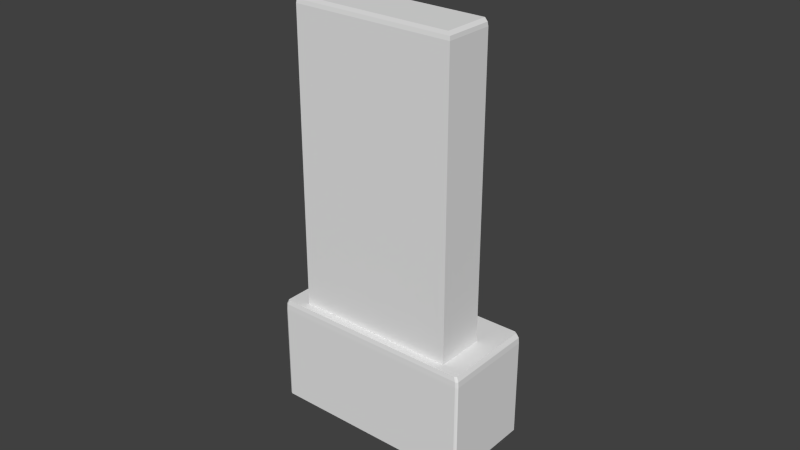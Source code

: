 # Source: grave2.blend  (saved by Blender 2.70.0; exported with 4.5.12 LTS)
import bpy
from mathutils import Matrix  # noqa: F401  (used for matrix-valued properties, if any)

bpy.ops.wm.read_factory_settings(use_empty=True)
scene = bpy.context.scene
scene.name = 'Scene'

# ---- collections
col_collection_1 = bpy.data.collections.new('Collection 1'); scene.collection.children.link(col_collection_1)

# ---- materials (node trees are filled in below, after node groups)
mat_material = bpy.data.materials.new('Material')
mat_material.alpha_threshold = 0.0
mat_material.use_transparent_shadow = False
mat_material.roughness = 0.5
mat_material.specular_intensity = 0.0
mat_material.line_color = (0.0, 0.0, 0.0, 1.0)

# ---- material node trees

# ---- world
world_world = bpy.data.worlds.new('World'); scene.world = world_world
world_world.color = (0.05088, 0.05088, 0.05088)
world_world.use_sun_shadow = False
world_world.sun_shadow_jitter_overblur = 0.0
world_world.cycles.sampling_method = 'MANUAL'
world_world.cycles.sample_map_resolution = 256

# ---- meshes
me_cube_001 = bpy.data.meshes.new('Cube.001')
me_cube_001.from_pydata([(-2.303, -0.9466, -1.0), (-2.303, 0.9466, -1.0), (2.303, 0.9466, -1.0), (2.303, -0.9466, -1.0), (-2.379, -1.0, 1.201), (-2.379, 1.0, 1.201), (2.379, 1.0, 1.201), (2.379, -1.0, 1.201), (-2.365, -0.9783, -0.9749), (-2.379, -1.0, -0.9471), (-2.379, 1.0, -0.9471), (-2.365, 0.9783, -0.9749), (2.379, 1.0, -0.9471), (2.365, 0.9783, -0.9749), (2.379, -1.0, -0.9471), (2.365, -0.9783, -0.9749), (-3.014, -2.463, 1.992), (-3.014, 1.348, 1.992), (3.014, 1.348, 1.992), (3.014, -2.463, 1.992), (-2.924, -2.424, 1.203), (-2.953, 1.31, 1.203), (2.953, 1.31, 1.203), (2.924, -2.424, 1.203), (-3.014, -2.463, 1.277), (-3.002, -2.455, 1.235), (-3.014, 1.348, 1.277), (-3.002, 1.341, 1.235), (3.014, 1.348, 1.277), (3.002, 1.341, 1.235), (3.014, -2.463, 1.277), (3.002, -2.455, 1.235), (-2.975, -2.484, 1.998), (2.975, -2.484, 1.998), (-2.975, 1.369, 1.998), (2.975, 1.369, 1.998), (-2.887, -2.444, 1.201), (2.887, -2.444, 1.201), (-2.915, 1.33, 1.201), (2.915, 1.33, 1.201), (-2.975, 1.369, 1.275), (2.975, 1.369, 1.275), (-2.964, 1.362, 1.233), (2.964, 1.362, 1.233), (-2.964, -2.476, 1.233), (2.964, -2.476, 1.233), (-2.975, -2.484, 1.275), (2.975, -2.484, 1.275), (-3.047, -2.415, 1.998), (-3.047, 1.301, 1.998), (3.047, 1.301, 1.998), (3.047, -2.415, 1.998), (-2.966, -2.377, 1.201), (-2.975, 1.263, 1.201), (2.975, 1.263, 1.201), (2.966, -2.377, 1.201), (-3.047, -2.415, 1.275), (-3.047, 1.301, 1.275), (-3.035, -2.408, 1.233), (-3.035, 1.294, 1.233), (3.047, 1.301, 1.275), (3.047, -2.415, 1.275), (3.035, 1.294, 1.233), (3.035, -2.408, 1.233), (-2.975, 1.301, 1.998), (-2.975, -2.415, 1.998), (2.975, 1.301, 1.998), (2.975, -2.415, 1.998), (-2.896, -2.377, 1.201), (-2.905, 1.263, 1.201), (2.896, -2.377, 1.201), (2.905, 1.263, 1.201)], [], [(8, 0, 1, 11), (11, 1, 2, 13), (13, 2, 3, 15), (15, 3, 0, 8), (0, 3, 2, 1), (7, 4, 5, 6), (4, 9, 10, 5), (9, 8, 11, 10), (5, 10, 12, 6), (10, 11, 13, 12), (6, 12, 14, 7), (12, 13, 15, 14), (7, 14, 9, 4), (14, 15, 8, 9), (66, 35, 18, 50), (71, 54, 22, 39), (59, 53, 21, 27), (43, 39, 22, 29), (63, 55, 23, 31), (47, 33, 19, 30), (49, 57, 26, 17), (57, 59, 27, 26), (35, 41, 28, 18), (41, 43, 29, 28), (51, 61, 30, 19), (61, 63, 31, 30), (37, 45, 31, 23), (45, 47, 30, 31), (49, 17, 34, 64), (64, 34, 35, 66), (53, 69, 38, 21), (69, 71, 39, 38), (27, 21, 38, 42), (42, 38, 39, 43), (24, 16, 32, 46), (46, 32, 33, 47), (17, 26, 40, 34), (34, 40, 41, 35), (26, 27, 42, 40), (40, 42, 43, 41), (20, 25, 44, 36), (36, 44, 45, 37), (25, 24, 46, 44), (44, 46, 47, 45), (33, 67, 51, 19), (67, 66, 50, 51), (37, 23, 55, 70), (70, 55, 54, 71), (25, 20, 52, 58), (58, 52, 53, 59), (29, 22, 54, 62), (62, 54, 55, 63), (16, 24, 56, 48), (48, 56, 57, 49), (24, 25, 58, 56), (56, 58, 59, 57), (18, 28, 60, 50), (50, 60, 61, 51), (28, 29, 62, 60), (60, 62, 63, 61), (16, 48, 65, 32), (48, 49, 64, 65), (32, 65, 67, 33), (65, 64, 66, 67), (20, 36, 68, 52), (52, 68, 69, 53), (36, 37, 70, 68), (68, 70, 71, 69)])
_uv = me_cube_001.uv_layers.new(name='UVMap')
_uv.uv.foreach_set('vector', [0.8397, -0.8298, 0.8296, -0.8156, 0.8276, 0.06631, 0.8377, 0.08161, 0.8377, 0.08161, 0.8276, 0.06631, 0.07801, 0.02572, 0.0679, 0.03993, 0.0679, 0.03993, 0.07801, 0.02572, 0.07998, -0.8562, 0.06994, -0.8715, 0.06994, -0.8715, 0.07998, -0.8562, 0.8296, -0.8156, 0.8397, -0.8298, 0.8296, -0.8156, 0.07998, -0.8562, 0.07801, 0.02572, 0.8276, 0.06631, 0.8422, 0.08185, 0.0679, 0.03993, 0.06581, 0.9716, 0.8401, 1.013, 0.8401, 1.039, 0.8379, 2.013, 1.163, 2.031, 1.166, 1.057, 0.8379, 2.013, 0.8414, 2.027, 1.16, 2.045, 1.163, 2.031, 0.8356, 3.041, 0.8378, 2.04, 0.06352, 1.998, 0.06128, 2.999, 0.8378, 2.04, 0.8356, 2.027, 0.06581, 1.985, 0.06352, 1.998, 0.8379, 2.027, 0.8357, 3.001, 1.161, 3.018, 1.163, 2.045, 0.8357, 3.001, 0.8392, 3.015, 1.158, 3.032, 1.161, 3.018, 0.8379, 2.027, 0.8401, 1.026, 0.06579, 0.9845, 0.06355, 1.985, 0.8401, 1.026, 0.8379, 1.013, 0.06808, 0.9717, 0.06579, 0.9845, 0.5161, 0.1198, 0.5232, 0.1174, 0.5245, 0.1155, 0.5167, 0.1119, 0.9455, 0.3473, 0.9477, 0.3399, 0.9504, 0.3396, 0.9527, 0.3435, 0.7915, 0.8129, 0.8042, 0.8189, 0.8073, 0.815, 0.795, 0.8086, 0.9386, 0.3275, 0.9527, 0.3435, 0.9504, 0.3396, 0.9364, 0.3236, 0.5175, 0.4878, 0.5397, 0.5046, 0.5321, 0.5104, 0.5102, 0.4929, 0.4833, 0.4839, 0.09079, 0.2595, 0.09589, 0.2562, 0.4852, 0.4782, 0.4798, 0.6267, 0.774, 0.8027, 0.7777, 0.7984, 0.4861, 0.6244, 0.774, 0.8027, 0.7915, 0.8129, 0.795, 0.8086, 0.7777, 0.7984, 0.5232, 0.1174, 0.9155, 0.3138, 0.9135, 0.3101, 0.5245, 0.1155, 0.9155, 0.3138, 0.9386, 0.3275, 0.9364, 0.3236, 0.9135, 0.3101, 0.09805, 0.2489, 0.4922, 0.473, 0.4852, 0.4782, 0.09589, 0.2562, 0.4922, 0.473, 0.5175, 0.4878, 0.5102, 0.4929, 0.4852, 0.4782, 0.5307, 0.5161, 0.5085, 0.4987, 0.5102, 0.4929, 0.5321, 0.5104, 0.5085, 0.4987, 0.4833, 0.4839, 0.4852, 0.4782, 0.5102, 0.4929, 0.4798, 0.6267, 0.4861, 0.6244, 0.4856, 0.6197, 0.4801, 0.6221, 0.4801, 0.6221, 0.4856, 0.6197, 0.5232, 0.1174, 0.5161, 0.1198, 0.8042, 0.8189, 0.8054, 0.8146, 0.8107, 0.8126, 0.8073, 0.815, 0.8054, 0.8146, 0.9455, 0.3473, 0.9527, 0.3435, 0.8107, 0.8126, 0.795, 0.8086, 0.8073, 0.815, 0.8107, 0.8126, 0.7983, 0.806, 0.7983, 0.806, 0.8107, 0.8126, 0.9527, 0.3435, 0.9386, 0.3275, 0.4524, 0.9536, 0.1609, 0.7608, 0.1563, 0.7576, 0.4514, 0.9527, 0.4514, 0.9527, 0.1563, 0.7576, 0.09079, 0.2595, 0.4833, 0.4839, 0.4861, 0.6244, 0.7777, 0.7984, 0.7807, 0.7957, 0.4856, 0.6197, 0.4856, 0.6197, 0.7807, 0.7957, 0.9155, 0.3138, 0.5232, 0.1174, 0.7777, 0.7984, 0.795, 0.8086, 0.7983, 0.806, 0.7807, 0.7957, 0.7807, 0.7957, 0.7983, 0.806, 0.9386, 0.3275, 0.9155, 0.3138, 0.4881, 0.9676, 0.4709, 0.9643, 0.4701, 0.9636, 0.4875, 0.967, 0.4875, 0.967, 0.4701, 0.9636, 0.5085, 0.4987, 0.5307, 0.5161, 0.4709, 0.9643, 0.4524, 0.9536, 0.4514, 0.9527, 0.4701, 0.9636, 0.4701, 0.9636, 0.4514, 0.9527, 0.4833, 0.4839, 0.5085, 0.4987, 0.09079, 0.2595, 0.09907, 0.2568, 0.09805, 0.2489, 0.09589, 0.2562, 0.09907, 0.2568, 0.5161, 0.1198, 0.5167, 0.1119, 0.09805, 0.2489, 0.5307, 0.5161, 0.5321, 0.5104, 0.5397, 0.5046, 0.5389, 0.5119, 0.5389, 0.5119, 0.5397, 0.5046, 0.9477, 0.3399, 0.9455, 0.3473, 0.4709, 0.9643, 0.4881, 0.9676, 0.4932, 0.9687, 0.476, 0.9648, 0.476, 0.9648, 0.4932, 0.9687, 0.8042, 0.8189, 0.7915, 0.8129, 0.9364, 0.3236, 0.9504, 0.3396, 0.9477, 0.3399, 0.9337, 0.3227, 0.9337, 0.3227, 0.9477, 0.3399, 0.5397, 0.5046, 0.5175, 0.4878, 0.1609, 0.7608, 0.4524, 0.9536, 0.4573, 0.9539, 0.1631, 0.7595, 0.1631, 0.7595, 0.4573, 0.9539, 0.774, 0.8027, 0.4798, 0.6267, 0.4524, 0.9536, 0.4709, 0.9643, 0.476, 0.9648, 0.4573, 0.9539, 0.4573, 0.9539, 0.476, 0.9648, 0.7915, 0.8129, 0.774, 0.8027, 0.5245, 0.1155, 0.9135, 0.3101, 0.9105, 0.3089, 0.5167, 0.1119, 0.5167, 0.1119, 0.9105, 0.3089, 0.4922, 0.473, 0.09805, 0.2489, 0.9135, 0.3101, 0.9364, 0.3236, 0.9337, 0.3227, 0.9105, 0.3089, 0.9105, 0.3089, 0.9337, 0.3227, 0.5175, 0.4878, 0.4922, 0.473, 0.1609, 0.7608, 0.1631, 0.7595, 0.1625, 0.755, 0.1563, 0.7576, 0.1631, 0.7595, 0.4798, 0.6267, 0.4801, 0.6221, 0.1625, 0.755, 0.1563, 0.7576, 0.1625, 0.755, 0.09907, 0.2568, 0.09079, 0.2595, 0.1625, 0.755, 0.4801, 0.6221, 0.5161, 0.1198, 0.09907, 0.2568, 0.4881, 0.9676, 0.4875, 0.967, 0.4936, 0.9646, 0.4932, 0.9687, 0.4932, 0.9687, 0.4936, 0.9646, 0.8054, 0.8146, 0.8042, 0.8189, 0.4875, 0.967, 0.5307, 0.5161, 0.5389, 0.5119, 0.4936, 0.9646, 0.4936, 0.9646, 0.5389, 0.5119, 0.9455, 0.3473, 0.8054, 0.8146])
me_cube_001.materials.append(mat_material)
me_cube_001.use_remesh_preserve_volume = False
me_cube_001.use_remesh_preserve_attributes = False
me_cube_001.use_mirror_vertex_groups = False
me_cube_001.update()

# ---- objects
ob_cube_001 = bpy.data.objects.new('Cube.001', me_cube_001)

# ---- transforms, parenting, visibility, modifiers, constraints
ob_cube_001.location = (0.0, -0.01563, 0.06897)
ob_cube_001.scale = (-0.01107, -0.008031, -0.04434)
ob_cube_001.lineart.crease_threshold = 0.0

# ---- collection membership
col_collection_1.objects.link(ob_cube_001)

# ---- scene / render settings (as saved in the file)
scene.frame_start = 1; scene.frame_end = 250; scene.frame_set(1)
scene.render.engine = 'BLENDER_EEVEE_NEXT'
scene.render.resolution_percentage = 50
scene.render.dither_intensity = 0.0
scene.cycles.use_denoising = False
scene.cycles.samples = 10
scene.cycles.sampling_pattern = 'TABULATED_SOBOL'
scene.cycles.light_sampling_threshold = 0.0
scene.cycles.use_adaptive_sampling = False
scene.cycles.use_light_tree = False
scene.cycles.blur_glossy = 0.0
scene.cycles.volume_bounces = 1
scene.cycles.pixel_filter_type = 'GAUSSIAN'
scene.cycles.sample_clamp_indirect = 0.0
scene.view_settings.view_transform = 'Standard'
bpy.context.view_layer.update()

# ---- added for rendering (the .blend has no active camera and no usable light): camera, sun
cam_auto = bpy.data.cameras.new('AutoCamera')
cam_auto.lens = 50.0
cam_auto.sensor_width = 36.0
cam_auto.clip_end = 1000.0
ob_auto_camera = bpy.data.objects.new('AutoCamera', cam_auto)
scene.collection.objects.link(ob_auto_camera)
ob_auto_camera.location = (0.185045, -0.23321, 0.19488)
ob_auto_camera.rotation_euler = (1.09748, -7.21219e-08, 0.694738)
scene.camera = ob_auto_camera
light_auto_sun = bpy.data.lights.new('AutoSun', 'SUN')
light_auto_sun.energy = 3.0
light_auto_sun.angle = 0.0523599
ob_auto_sun = bpy.data.objects.new('AutoSun', light_auto_sun)
scene.collection.objects.link(ob_auto_sun)
ob_auto_sun.rotation_euler = (0.872665, 0.174533, 0.523599)
bpy.context.view_layer.update()
